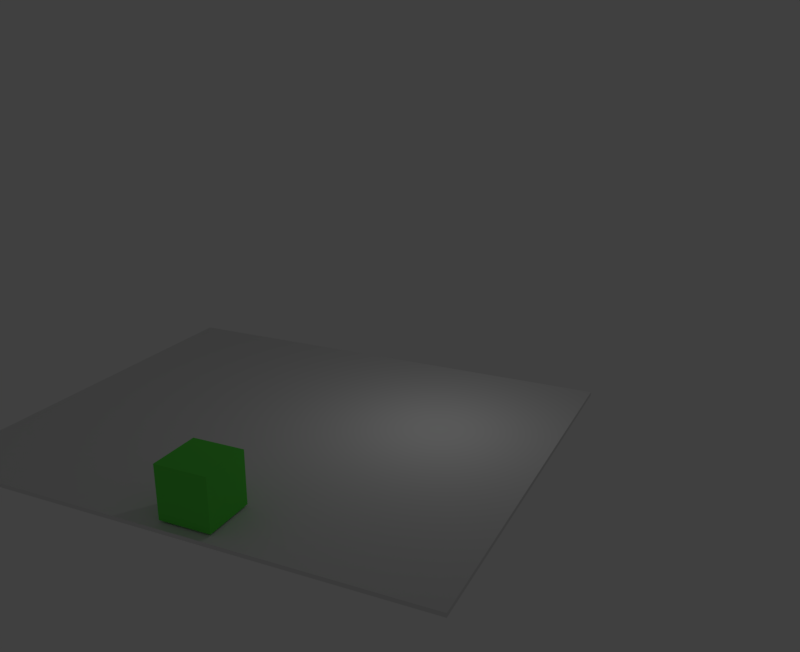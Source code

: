 # Source: votex_pad.blend  (saved by Blender 2.79.0; exported with 4.5.12 LTS)
import bpy
from mathutils import Matrix  # noqa: F401  (used for matrix-valued properties, if any)

bpy.ops.wm.read_factory_settings(use_empty=True)
scene = bpy.context.scene
scene.name = 'Scene'

# ---- collections
col_collection_1 = bpy.data.collections.new('Collection 1'); scene.collection.children.link(col_collection_1)
col_collection_2 = bpy.data.collections.new('Collection 2'); scene.collection.children.link(col_collection_2)
col_collection_2.hide_render = True
col_collection_2.hide_viewport = True

# ---- materials (node trees are filled in below, after node groups)
mat_material = bpy.data.materials.new('Material')
mat_material.alpha_threshold = 0.0
mat_material.use_transparent_shadow = False
mat_material.diffuse_color = (0.1233, 0.8, 0.08144, 1.0)
mat_material.roughness = 0.5
mat_material.line_color = (0.0, 0.0, 0.0, 1.0)
mat_material_001 = bpy.data.materials.new('Material.001')
mat_material_001.alpha_threshold = 0.0
mat_material_001.use_transparent_shadow = False
mat_material_001.diffuse_color = (0.8, 0.5646, 0.1467, 1.0)
mat_material_001.roughness = 0.5

# ---- material node trees

# ---- world
world_world = bpy.data.worlds.new('World'); scene.world = world_world
world_world.color = (0.05088, 0.05088, 0.05088)
world_world.use_sun_shadow = False
world_world.sun_shadow_jitter_overblur = 0.0
world_world.cycles.sampling_method = 'MANUAL'

# ---- cameras
cam_camera = bpy.data.cameras.new('Camera')
cam_camera.clip_end = 100.0
cam_camera.lens = 35.0
cam_camera.sensor_width = 32.0
cam_camera.sensor_height = 18.0
cam_camera.display_size = 2.0
cam_camera.dof.focus_distance = 0.0
cam_camera.dof.aperture_fstop = 128.0
cam_camera.dof.aperture_blades = 6
cam_camera_002 = bpy.data.cameras.new('Camera.002')
cam_camera_002.clip_end = 100.0
cam_camera_002.lens = 23.29
cam_camera_002.sensor_width = 32.0
cam_camera_002.sensor_height = 18.0
cam_camera_002.display_size = 2.0
cam_camera_002.dof.focus_distance = 0.0
cam_camera_002.dof.aperture_fstop = 128.0
cam_camera_002.dof.aperture_blades = 6

# ---- lights
light_lamp = bpy.data.lights.new('Lamp', 'POINT')
light_lamp.transmission_factor = 0.0
light_lamp.cutoff_distance = 30.0
light_lamp.energy = 100.0
light_lamp.shadow_buffer_clip_start = 1.001
light_lamp.shadow_soft_size = 0.1
light_lamp.shadow_maximum_resolution = 0.006
light_lamp.use_absolute_resolution = True

# ---- meshes
me_cube_003 = bpy.data.meshes.new('Cube.003')
me_cube_003.from_pydata([(-1.0, -2.78, 0.3112), (-1.0, -2.78, 0.4606), (-1.0, 13.65, 0.3112), (-1.0, 13.65, 0.4606), (18.96, -2.78, 0.3112), (18.96, -2.78, 0.4606), (18.96, 13.65, 0.3112), (18.96, 13.65, 0.4606)], [], [(0, 1, 3, 2), (2, 3, 7, 6), (6, 7, 5, 4), (4, 5, 1, 0), (2, 6, 4, 0), (7, 3, 1, 5)])
me_cube_003.use_remesh_preserve_volume = False
me_cube_003.use_remesh_preserve_attributes = False
me_cube_003.use_mirror_vertex_groups = False
me_cube_003.update()
me_cube_001 = bpy.data.meshes.new('Cube.001')
me_cube_001.from_pydata([(1.0, 1.0, -1.0), (1.0, -1.0, -1.0), (-1.0, -1.0, -1.0), (-1.0, 1.0, -1.0), (1.0, 1.0, 1.0), (1.0, -1.0, 1.0), (-1.0, -1.0, 1.0), (-1.0, 1.0, 1.0)], [], [(0, 1, 2, 3), (4, 7, 6, 5), (0, 4, 5, 1), (1, 5, 6, 2), (2, 6, 7, 3), (4, 0, 3, 7)])
me_cube_001.materials.append(mat_material)
me_cube_001.use_remesh_preserve_volume = False
me_cube_001.use_remesh_preserve_attributes = False
me_cube_001.use_mirror_vertex_groups = False
me_cube_001.update()
me_cube_002 = bpy.data.meshes.new('Cube.002')
me_cube_002.from_pydata([(-1.0, -1.0, -1.0), (-1.0, -1.0, 1.0), (-1.0, 1.0, -1.0), (-1.0, 1.0, 1.0), (1.0, -1.0, -1.0), (1.0, -1.0, 1.0), (1.0, 1.0, -1.0), (1.0, 1.0, 1.0)], [], [(0, 1, 3, 2), (2, 3, 7, 6), (6, 7, 5, 4), (4, 5, 1, 0), (2, 6, 4, 0), (7, 3, 1, 5)])
me_cube_002.materials.append(mat_material_001)
me_cube_002.use_remesh_preserve_volume = False
me_cube_002.use_remesh_preserve_attributes = False
me_cube_002.use_mirror_vertex_groups = False
me_cube_002.update()

# ---- objects
ob_cube = bpy.data.objects.new('Cube', me_cube_003)
ob_cam1 = bpy.data.objects.new('cam1', cam_camera)
ob_camera = bpy.data.objects.new('Camera', cam_camera_002)
ob_cur = bpy.data.objects.new('cur', me_cube_001)
ob_lamp = bpy.data.objects.new('Lamp', light_lamp)
ob_orig = bpy.data.objects.new('orig', me_cube_002)

# ---- transforms, parenting, visibility, modifiers, constraints
ob_cube.location = (-10.37, -6.533, -0.4489)
ob_cube.lineart.crease_threshold = 0.0
ob_cam1.location = (15.77, -27.69, 15.01)
ob_cam1.rotation_euler = (1.237, -4.289e-08, 0.4363)
ob_cam1.lineart.crease_threshold = 0.0
ob_camera.location = (0.0, 0.3876, 29.28)
ob_camera.rotation_euler = (2.132e-14, 2.099e-07, 1.192e-07)
ob_camera.lineart.crease_threshold = 0.0
ob_cur.location = (-0.4164, -7.957, 1.083)
ob_cur.lock_rotations_4d = False
ob_cur.empty_display_type = 'ARROWS'
ob_cur.lineart.crease_threshold = 0.0
ob_lamp.location = (4.076, 1.005, 5.904)
ob_lamp.rotation_euler = (0.6503, 0.05522, 1.866)
ob_lamp.lock_rotations_4d = False
ob_lamp.empty_display_type = 'ARROWS'
ob_lamp.color = (0.0, 0.0, 0.0, 0.0)
ob_lamp.lineart.crease_threshold = 0.0
ob_orig.location = (0.2965, -2.572, 4.266)
ob_orig.lineart.crease_threshold = 0.0

# ---- collection membership
col_collection_1.objects.link(ob_cube)
col_collection_1.objects.link(ob_cam1)
col_collection_1.objects.link(ob_camera)
col_collection_1.objects.link(ob_cur)
col_collection_1.objects.link(ob_lamp)
col_collection_2.objects.link(ob_orig)

# ---- scene / render settings (as saved in the file)
scene.camera = ob_cam1
scene.frame_start = 1; scene.frame_end = 250; scene.frame_set(0)
scene.render.engine = 'BLENDER_EEVEE_NEXT'
scene.render.resolution_y = 1565
scene.render.resolution_percentage = 50
scene.render.dither_intensity = 0.0
scene.cycles.use_denoising = False
scene.cycles.samples = 128
scene.cycles.sampling_pattern = 'TABULATED_SOBOL'
scene.cycles.use_adaptive_sampling = False
scene.cycles.use_light_tree = False
scene.cycles.blur_glossy = 0.0
scene.cycles.sample_clamp_indirect = 0.0
scene.view_settings.view_transform = 'Standard'
bpy.context.view_layer.update()

